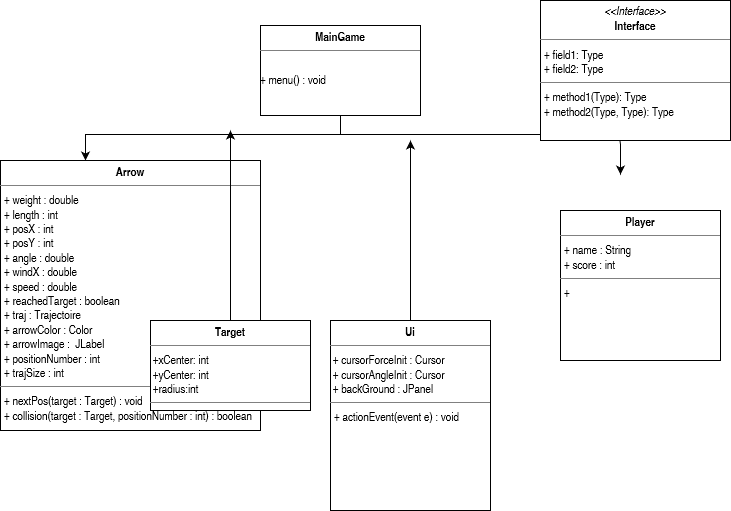

The diagram above was exported from draw.io. Its source (the exported page's mxGraphModel, read from the mxfile embedded in the PNG):
<mxGraphModel dx="317" dy="358" grid="1" gridSize="10" guides="1" tooltips="1" connect="1" arrows="1" fold="1" page="1" pageScale="1" pageWidth="827" pageHeight="1169" math="0" shadow="0">
  <root>
    <mxCell id="WIyWlLk6GJQsqaUBKTNV-0" />
    <mxCell id="WIyWlLk6GJQsqaUBKTNV-1" parent="WIyWlLk6GJQsqaUBKTNV-0" />
    <mxCell id="QE9-4QYX81WWo-emGNqr-1" style="edgeStyle=orthogonalEdgeStyle;rounded=0;orthogonalLoop=1;jettySize=auto;html=1;exitX=0.5;exitY=1;exitDx=0;exitDy=0;entryX=0.5;entryY=0;entryDx=0;entryDy=0;" parent="WIyWlLk6GJQsqaUBKTNV-1" edge="1">
      <mxGeometry relative="1" as="geometry">
        <mxPoint x="410" y="148" as="sourcePoint" />
        <mxPoint x="145" y="200" as="targetPoint" />
        <Array as="points">
          <mxPoint x="400" y="174" />
          <mxPoint x="145" y="174" />
        </Array>
      </mxGeometry>
    </mxCell>
    <mxCell id="QE9-4QYX81WWo-emGNqr-13" value="" style="edgeStyle=orthogonalEdgeStyle;rounded=0;orthogonalLoop=1;jettySize=auto;html=1;" parent="WIyWlLk6GJQsqaUBKTNV-1" edge="1">
      <mxGeometry relative="1" as="geometry">
        <mxPoint x="340" y="299.0000000000001" as="targetPoint" />
      </mxGeometry>
    </mxCell>
    <mxCell id="xY_RR0f7tZfuk5JqQ_4p-0" value="" style="endArrow=classic;html=1;" parent="WIyWlLk6GJQsqaUBKTNV-1" edge="1">
      <mxGeometry width="50" height="50" relative="1" as="geometry">
        <mxPoint x="400" y="174" as="sourcePoint" />
        <mxPoint x="680" y="214" as="targetPoint" />
        <Array as="points">
          <mxPoint x="680" y="174" />
          <mxPoint x="680" y="200" />
        </Array>
      </mxGeometry>
    </mxCell>
    <mxCell id="xY_RR0f7tZfuk5JqQ_4p-11" value="&lt;p style=&quot;margin:0px;margin-top:4px;text-align:center;&quot;&gt;&lt;i&gt;&amp;lt;&amp;lt;Interface&amp;gt;&amp;gt;&lt;/i&gt;&lt;br/&gt;&lt;b&gt;Interface&lt;/b&gt;&lt;/p&gt;&lt;hr size=&quot;1&quot;/&gt;&lt;p style=&quot;margin:0px;margin-left:4px;&quot;&gt;+ field1: Type&lt;br/&gt;+ field2: Type&lt;/p&gt;&lt;hr size=&quot;1&quot;/&gt;&lt;p style=&quot;margin:0px;margin-left:4px;&quot;&gt;+ method1(Type): Type&lt;br/&gt;+ method2(Type, Type): Type&lt;/p&gt;" style="verticalAlign=top;align=left;overflow=fill;fontSize=12;fontFamily=Helvetica;html=1;" parent="WIyWlLk6GJQsqaUBKTNV-1" vertex="1">
      <mxGeometry x="600" y="40" width="190" height="140" as="geometry" />
    </mxCell>
    <mxCell id="xY_RR0f7tZfuk5JqQ_4p-12" value="&lt;p style=&quot;margin: 0px ; margin-top: 4px ; text-align: center&quot;&gt;&lt;b&gt;MainGame&lt;/b&gt;&lt;/p&gt;&lt;hr size=&quot;1&quot;&gt;&lt;p style=&quot;margin: 0px ; margin-left: 4px&quot;&gt;&lt;br&gt;&lt;/p&gt;+ menu() : void" style="verticalAlign=top;align=left;overflow=fill;fontSize=12;fontFamily=Helvetica;html=1;" parent="WIyWlLk6GJQsqaUBKTNV-1" vertex="1">
      <mxGeometry x="320" y="65" width="160" height="90" as="geometry" />
    </mxCell>
    <mxCell id="xY_RR0f7tZfuk5JqQ_4p-13" value="&lt;p style=&quot;margin: 0px ; margin-top: 4px ; text-align: center&quot;&gt;&lt;b&gt;Arrow&lt;/b&gt;&lt;br&gt;&lt;/p&gt;&lt;hr size=&quot;1&quot;&gt;&lt;p style=&quot;margin: 0px ; margin-left: 4px&quot;&gt;+ weight : double&lt;/p&gt;&lt;p style=&quot;margin: 0px ; margin-left: 4px&quot;&gt;+ length : int&lt;/p&gt;&lt;p style=&quot;margin: 0px ; margin-left: 4px&quot;&gt;+ posX : int&lt;/p&gt;&lt;p style=&quot;margin: 0px ; margin-left: 4px&quot;&gt;+ posY : int&lt;br&gt;&lt;/p&gt;&lt;p style=&quot;margin: 0px ; margin-left: 4px&quot;&gt;+ angle : double&lt;/p&gt;&lt;p style=&quot;margin: 0px ; margin-left: 4px&quot;&gt;+ windX : double&lt;/p&gt;&lt;p style=&quot;margin: 0px ; margin-left: 4px&quot;&gt;+ speed : double&lt;/p&gt;&lt;p style=&quot;margin: 0px ; margin-left: 4px&quot;&gt;+ reachedTarget : boolean&lt;br&gt;+ traj : Trajectoire&lt;br&gt;+ arrowColor : Color&lt;br&gt;+ arrowImage :&amp;nbsp; JLabel&lt;br&gt;+ positionNumber : int&lt;br&gt;+ trajSize : int&lt;br&gt;&lt;/p&gt;&lt;hr size=&quot;1&quot;&gt;&lt;p style=&quot;margin: 0px ; margin-left: 4px&quot;&gt;+ nextPos(target : Target) : void&lt;/p&gt;&lt;p style=&quot;margin: 0px ; margin-left: 4px&quot;&gt;+ collision(target : Target, positionNumber : int) : boolean&lt;/p&gt;" style="verticalAlign=top;align=left;overflow=fill;fontSize=12;fontFamily=Helvetica;html=1;" parent="WIyWlLk6GJQsqaUBKTNV-1" vertex="1">
      <mxGeometry x="60" y="200" width="260" height="270" as="geometry" />
    </mxCell>
    <mxCell id="_tBLHRUoUFaQS5a1UbkK-3" style="edgeStyle=orthogonalEdgeStyle;rounded=0;orthogonalLoop=1;jettySize=auto;html=1;exitX=0.5;exitY=0;exitDx=0;exitDy=0;" parent="WIyWlLk6GJQsqaUBKTNV-1" source="xY_RR0f7tZfuk5JqQ_4p-18" edge="1">
      <mxGeometry relative="1" as="geometry">
        <mxPoint x="470" y="180" as="targetPoint" />
        <Array as="points">
          <mxPoint x="470" y="320" />
          <mxPoint x="470" y="320" />
        </Array>
      </mxGeometry>
    </mxCell>
    <mxCell id="xY_RR0f7tZfuk5JqQ_4p-18" value="&lt;p style=&quot;margin: 0px ; margin-top: 4px ; text-align: center&quot;&gt;&lt;b&gt;Ui&lt;/b&gt;&lt;br&gt;&lt;/p&gt;&lt;hr size=&quot;1&quot;&gt;&amp;nbsp;+ cursorForceInit : Cursor&lt;br&gt;&amp;nbsp;+ cursorAngleInit : Cursor&lt;br&gt;&amp;nbsp;+ backGround : JPanel&lt;br&gt;&lt;hr size=&quot;1&quot;&gt;&lt;p style=&quot;margin: 0px ; margin-left: 4px&quot;&gt;+ actionEvent(event e) : void&lt;/p&gt;" style="verticalAlign=top;align=left;overflow=fill;fontSize=12;fontFamily=Helvetica;html=1;" parent="WIyWlLk6GJQsqaUBKTNV-1" vertex="1">
      <mxGeometry x="390" y="360" width="160" height="190" as="geometry" />
    </mxCell>
    <mxCell id="xY_RR0f7tZfuk5JqQ_4p-19" value="&lt;p style=&quot;margin: 0px ; margin-top: 4px ; text-align: center&quot;&gt;&lt;b&gt;Player&lt;/b&gt;&lt;br&gt;&lt;/p&gt;&lt;hr size=&quot;1&quot;&gt;&lt;p style=&quot;margin: 0px ; margin-left: 4px&quot;&gt;+ name : String&lt;/p&gt;&lt;p style=&quot;margin: 0px ; margin-left: 4px&quot;&gt;+ score : int&lt;/p&gt;&lt;hr size=&quot;1&quot;&gt;&lt;p style=&quot;margin: 0px ; margin-left: 4px&quot;&gt;+&lt;br&gt;&lt;/p&gt;" style="verticalAlign=top;align=left;overflow=fill;fontSize=12;fontFamily=Helvetica;html=1;" parent="WIyWlLk6GJQsqaUBKTNV-1" vertex="1">
      <mxGeometry x="620" y="250" width="160" height="150" as="geometry" />
    </mxCell>
    <mxCell id="_tBLHRUoUFaQS5a1UbkK-2" style="edgeStyle=orthogonalEdgeStyle;rounded=0;orthogonalLoop=1;jettySize=auto;html=1;exitX=0.5;exitY=1;exitDx=0;exitDy=0;" parent="WIyWlLk6GJQsqaUBKTNV-1" edge="1">
      <mxGeometry relative="1" as="geometry">
        <mxPoint x="145" y="420" as="targetPoint" />
      </mxGeometry>
    </mxCell>
    <mxCell id="_tBLHRUoUFaQS5a1UbkK-7" style="edgeStyle=orthogonalEdgeStyle;rounded=0;orthogonalLoop=1;jettySize=auto;html=1;exitX=0.5;exitY=0;exitDx=0;exitDy=0;" parent="WIyWlLk6GJQsqaUBKTNV-1" source="N0qLdLJCXeOoI6yXusYz-4" edge="1">
      <mxGeometry relative="1" as="geometry">
        <mxPoint x="290" y="170" as="targetPoint" />
      </mxGeometry>
    </mxCell>
    <mxCell id="N0qLdLJCXeOoI6yXusYz-4" value="&lt;p style=&quot;margin: 0px ; margin-top: 4px ; text-align: center&quot;&gt;&lt;b&gt;Target&lt;/b&gt;&lt;br&gt;&lt;/p&gt;&lt;hr size=&quot;1&quot;&gt;&amp;nbsp;+xCenter: int&lt;br&gt;&amp;nbsp;+yCenter: int&lt;br&gt;&amp;nbsp;+radius:int&lt;br&gt;&lt;hr size=&quot;1&quot;&gt;&lt;p style=&quot;margin: 0px ; margin-left: 4px&quot;&gt;+&lt;/p&gt;" style="verticalAlign=top;align=left;overflow=fill;fontSize=12;fontFamily=Helvetica;html=1;" parent="WIyWlLk6GJQsqaUBKTNV-1" vertex="1">
      <mxGeometry x="210" y="360" width="160" height="90" as="geometry" />
    </mxCell>
  </root>
</mxGraphModel>